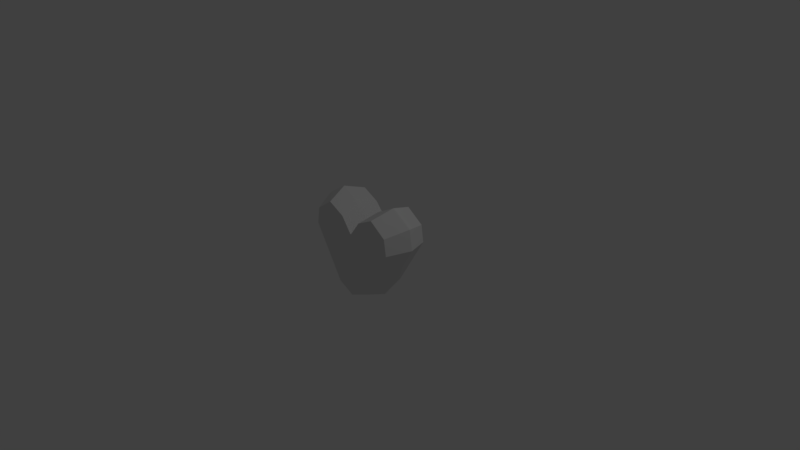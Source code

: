 # Source: health.blend  (saved by Blender 2.77.0; exported with 4.5.12 LTS)
import bpy
from mathutils import Matrix  # noqa: F401  (used for matrix-valued properties, if any)

bpy.ops.wm.read_factory_settings(use_empty=True)
scene = bpy.context.scene
scene.name = 'Scene'

# ---- collections
col_collection_1 = bpy.data.collections.new('Collection 1'); scene.collection.children.link(col_collection_1)

# ---- materials (node trees are filled in below, after node groups)
mat_material_001 = bpy.data.materials.new('Material.001')
mat_material_001.alpha_threshold = 0.0
mat_material_001.use_transparent_shadow = False
mat_material_001.roughness = 0.5

# ---- material node trees

# ---- world
world_world = bpy.data.worlds.new('World'); scene.world = world_world
world_world.color = (0.05088, 0.05088, 0.05088)
world_world.use_sun_shadow = False
world_world.sun_shadow_jitter_overblur = 0.0
world_world.cycles.sampling_method = 'MANUAL'

# ---- cameras
cam_camera = bpy.data.cameras.new('Camera')
cam_camera.clip_end = 100.0
cam_camera.lens = 35.0
cam_camera.sensor_width = 32.0
cam_camera.sensor_height = 18.0
cam_camera.ortho_scale = 7.314
cam_camera.dof.focus_distance = 0.0
cam_camera.dof.aperture_fstop = 128.0

# ---- lights
light_lamp = bpy.data.lights.new('Lamp', 'POINT')
light_lamp.transmission_factor = 0.0
light_lamp.cutoff_distance = 30.0
light_lamp.energy = 100.0
light_lamp.shadow_buffer_clip_start = 1.001
light_lamp.shadow_soft_size = 0.1
light_lamp.shadow_maximum_resolution = 0.006
light_lamp.use_absolute_resolution = True

# ---- meshes
me_plane = bpy.data.meshes.new('Plane')
me_plane.from_pydata([(0.1866, 0.6607, -2.562e-08), (0.6184, 0.0557, 7.97e-08), (0.2949, -0.4711, 3.993e-08), (0.7473, 0.6196, -2.872e-08), (0.0, -0.6095, 2.948e-08), (0.0, 0.4119, -4.44e-08), (0.4635, 0.8081, -1.448e-08), (0.7895, 0.3449, 2.604e-08), (0.1525, 0.5896, 0.3), (0.5072, 0.08471, 0.3), (0.2326, -0.3707, 0.3), (0.6152, 0.5423, 0.3), (0.0, -0.4869, 0.3), (0.0, 0.3787, 0.3), (0.3838, 0.7064, 0.3), (0.6489, 0.3185, 0.3), (0.6456, 0.547, -0.3), (0.4101, 0.7102, -0.3), (0.26, -0.3799, -0.3), (0.5372, 0.08367, -0.3), (0.6796, 0.3205, -0.3), (0.0, -0.4932, -0.3), (0.1781, 0.5908, -0.3), (0.0, 0.3801, -0.3), (0.0, -0.1061, 0.3272), (0.3272, 0.342, 0.3304), (0.2581, 0.2288, 0.3283), (0.2527, -0.01697, 0.3131), (0.1133, -0.2364, 0.3131)], [], [(6, 3, 16, 17), (12, 28, 24), (3, 6, 14, 11), (1, 7, 15, 9), (0, 5, 13, 8), (4, 2, 10, 12), (2, 1, 9, 10), (5, 4, 12, 24, 13), (6, 0, 8, 14), (7, 3, 11, 15), (21, 23, 22, 17, 16, 20, 19, 18), (7, 1, 19, 20), (5, 0, 22, 23), (2, 4, 21, 18), (1, 2, 18, 19), (4, 5, 23, 21), (0, 6, 17, 22), (3, 7, 20, 16), (24, 27, 26), (9, 27, 28, 10), (13, 26, 25), (15, 11, 25), (25, 8, 13), (25, 14, 8), (25, 11, 14), (25, 26, 9, 15), (26, 13, 24), (28, 12, 10), (26, 27, 9), (28, 27, 24)])
_uv = me_plane.uv_layers.new(name='UVMap')
_uv.uv.foreach_set('vector', [0.647, 0.2389, 0.5872, 0.3722, 0.5023, 0.2967, 0.5325, 0.2202, 0.1107, 0.7639, 0.2126, 0.7328, 0.2599, 0.7818, 0.5409, 0.4635, 0.6288, 0.5686, 0.5307, 0.6258, 0.4829, 0.5621, 0.2933, 0.4725, 0.4312, 0.4338, 0.4155, 0.5525, 0.3344, 0.5931, 0.6288, 0.7036, 0.5744, 0.8282, 0.4552, 0.7758, 0.5129, 0.6984, 0.0001318, 0.7004, 0.08098, 0.601, 0.1689, 0.685, 0.1107, 0.7639, 0.08098, 0.601, 0.2933, 0.4725, 0.3344, 0.5931, 0.1689, 0.685, 0.9999, 0.5526, 0.6291, 0.5526, 0.6736, 0.4437, 0.8118, 0.4338, 0.9878, 0.4437, 0.6288, 0.5686, 0.6288, 0.7036, 0.5129, 0.6984, 0.5307, 0.6258, 0.4312, 0.4338, 0.5409, 0.4635, 0.4829, 0.5621, 0.4155, 0.5525, 0.08989, 0.1969, 0.4008, 0.09087, 0.4824, 0.1552, 0.5325, 0.2202, 0.5023, 0.2967, 0.4383, 0.3238, 0.347, 0.3085, 0.1699, 0.2658, 0.4845, 0.4335, 0.3366, 0.4335, 0.347, 0.3085, 0.4383, 0.3238, 0.4991, 0.0001318, 0.5963, 0.1018, 0.4824, 0.1552, 0.4008, 0.09087, 0.103, 0.3617, 0.0001318, 0.2857, 0.08989, 0.1969, 0.1699, 0.2658, 0.3366, 0.4335, 0.103, 0.3617, 0.1699, 0.2658, 0.347, 0.3085, 0.6291, 0.5526, 0.9999, 0.5526, 0.9883, 0.6615, 0.6713, 0.6615, 0.5963, 0.1018, 0.647, 0.2389, 0.5325, 0.2202, 0.4824, 0.1552, 0.5872, 0.3722, 0.4845, 0.4335, 0.4383, 0.3238, 0.5023, 0.2967, 0.2599, 0.7818, 0.2962, 0.6849, 0.3864, 0.6828, 0.3344, 0.5931, 0.2962, 0.6849, 0.2126, 0.7328, 0.1689, 0.685, 0.4552, 0.7758, 0.3864, 0.6828, 0.4244, 0.6558, 0.4155, 0.5525, 0.4829, 0.5621, 0.4244, 0.6558, 0.4244, 0.6558, 0.5129, 0.6984, 0.4552, 0.7758, 0.4244, 0.6558, 0.5307, 0.6258, 0.5129, 0.6984, 0.4244, 0.6558, 0.4829, 0.5621, 0.5307, 0.6258, 0.4244, 0.6558, 0.3864, 0.6828, 0.3344, 0.5931, 0.4155, 0.5525, 0.3864, 0.6828, 0.4552, 0.7758, 0.2599, 0.7818, 0.2126, 0.7328, 0.1107, 0.7639, 0.1689, 0.685, 0.3864, 0.6828, 0.2962, 0.6849, 0.3344, 0.5931, 0.2126, 0.7328, 0.2962, 0.6849, 0.2599, 0.7818])
me_plane.materials.append(mat_material_001)
me_plane.use_remesh_preserve_volume = False
me_plane.use_remesh_preserve_attributes = False
me_plane.use_mirror_vertex_groups = False
me_plane.update()

# ---- objects
ob_plane = bpy.data.objects.new('Plane', me_plane)
ob_lamp = bpy.data.objects.new('Lamp', light_lamp)
ob_camera = bpy.data.objects.new('Camera', cam_camera)

# ---- transforms, parenting, visibility, modifiers, constraints
ob_plane.location = (0.0, 0.0, 0.0)
ob_plane.rotation_euler = (1.571, -0.0, 0.0)
ob_plane.lineart.crease_threshold = 0.0
_m = ob_plane.modifiers.new('Mirror', 'MIRROR')
_m.use_clip = True
ob_lamp.location = (4.076, 1.005, 5.904)
ob_lamp.rotation_euler = (0.6503, 0.05522, 1.866)
ob_lamp.lock_rotations_4d = False
ob_lamp.empty_display_type = 'ARROWS'
ob_lamp.color = (0.0, 0.0, 0.0, 0.0)
ob_lamp.lineart.crease_threshold = 0.0
ob_camera.location = (7.481, -6.508, 5.344)
ob_camera.rotation_euler = (1.109, 0.0, 0.8149)
ob_camera.lock_rotations_4d = False
ob_camera.empty_display_type = 'ARROWS'
ob_camera.color = (0.0, 0.0, 0.0, 0.0)
ob_camera.display_type = 'WIRE'
ob_camera.lineart.crease_threshold = 0.0

# ---- collection membership
col_collection_1.objects.link(ob_plane)
col_collection_1.objects.link(ob_lamp)
col_collection_1.objects.link(ob_camera)

# ---- scene / render settings (as saved in the file)
scene.camera = ob_camera
scene.frame_start = 1; scene.frame_end = 250; scene.frame_set(1)
scene.render.engine = 'BLENDER_EEVEE_NEXT'
scene.render.resolution_percentage = 50
scene.render.dither_intensity = 0.0
scene.cycles.use_denoising = False
scene.cycles.samples = 128
scene.cycles.sampling_pattern = 'TABULATED_SOBOL'
scene.cycles.light_sampling_threshold = 0.0
scene.cycles.use_adaptive_sampling = False
scene.cycles.use_light_tree = False
scene.cycles.blur_glossy = 0.0
scene.cycles.sample_clamp_indirect = 0.0
scene.view_settings.view_transform = 'Standard'
bpy.context.view_layer.update()
